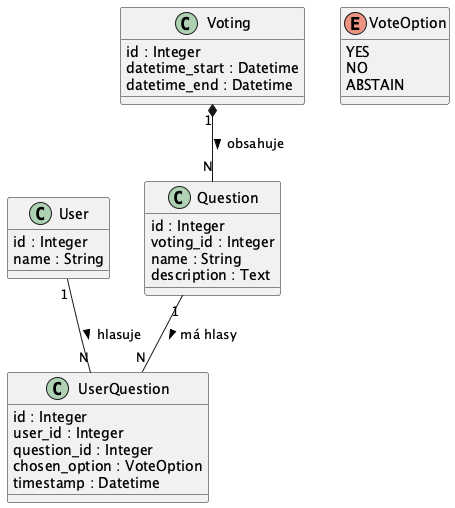

The diagram above was rendered by PlantUML. Its source (embedded in the PNG):
@startuml "Voting System Class Diagram"

class User {
  id : Integer
  name : String
}

class Voting {
  id : Integer
  datetime_start : Datetime
  datetime_end : Datetime
}

class Question {
  id : Integer
  voting_id : Integer
  name : String
  description : Text
}

enum VoteOption {
  YES
  NO
  ABSTAIN
}

class UserQuestion {
  id : Integer
  user_id : Integer
  question_id : Integer
  chosen_option : VoteOption
  timestamp : Datetime
}

' Vazby
Voting "1" *-- "N" Question : obsahuje >
User "1" -- "N" UserQuestion : hlasuje >
Question "1" -- "N" UserQuestion : má hlasy >

@enduml